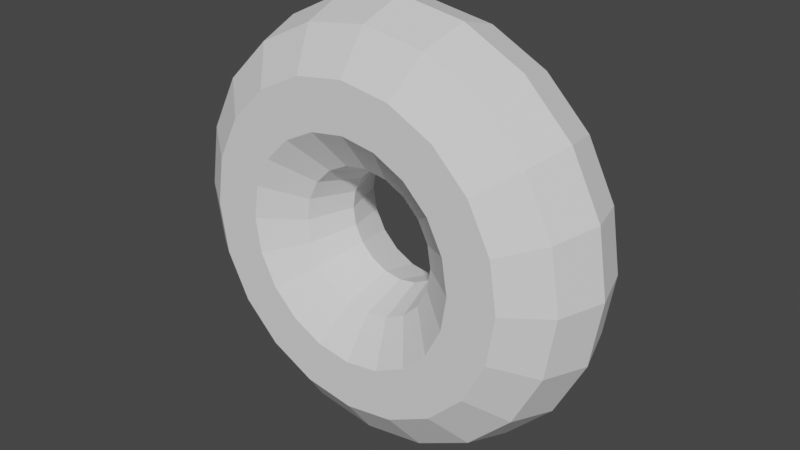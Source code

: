 # Source: donutAssets.blend  (saved by Blender 2.82.7; exported with 4.5.12 LTS)
import bpy
from mathutils import Matrix  # noqa: F401  (used for matrix-valued properties, if any)

bpy.ops.wm.read_factory_settings(use_empty=True)
scene = bpy.context.scene
scene.name = 'Scene'

# ---- world
world_world = bpy.data.worlds.new('World'); scene.world = world_world
world_world.use_nodes = True; world_world.node_tree.nodes.clear()
_N = world_world.node_tree.nodes; _L = world_world.node_tree.links
n0 = _N.new('ShaderNodeOutputWorld'); n0.name = 'World Output'; n0.location = (300, 300)
n1 = _N.new('ShaderNodeBackground'); n1.name = 'Background'; n1.location = (10, 300)
n1.inputs[0].default_value = (0.05088, 0.05088, 0.05088, 1.0)
_L.new(n1.outputs[0], n0.inputs[0])
n0.is_active_output = True
world_world.color = (0.05088, 0.05088, 0.05088)
world_world.use_sun_shadow = False
world_world.sun_shadow_jitter_overblur = 0.0

# ---- meshes
me_torus_006 = bpy.data.meshes.new('Torus.006')
me_torus_006.from_pydata([(0.79, 0.0, 0.0), (0.7346, 0.0, 0.1705), (0.5896, 0.0, 0.2758), (0.4104, 0.0, 0.2758), (0.2654, 0.0, 0.1705), (0.21, 0.0, 3.551e-17), (0.2654, 0.0, -0.1705), (0.4104, 0.0, -0.2758), (0.5896, 0.0, -0.2758), (0.7346, 0.0, -0.1705), (0.7513, 0.2441, 0.0), (0.6987, 0.227, 0.1705), (0.5608, 0.1822, 0.2758), (0.3903, 0.1268, 0.2758), (0.2524, 0.08201, 0.1705), (0.1997, 0.06489, 3.551e-17), (0.2524, 0.08201, -0.1705), (0.3903, 0.1268, -0.2758), (0.5608, 0.1822, -0.2758), (0.6987, 0.227, -0.1705), (0.6391, 0.4644, 0.0), (0.5943, 0.4318, 0.1705), (0.477, 0.3466, 0.2758), (0.332, 0.2412, 0.2758), (0.2147, 0.156, 0.1705), (0.1699, 0.1234, 3.551e-17), (0.2147, 0.156, -0.1705), (0.332, 0.2412, -0.2758), (0.477, 0.3466, -0.2758), (0.5943, 0.4318, -0.1705), (0.4644, 0.6391, 0.0), (0.4318, 0.5943, 0.1705), (0.3466, 0.477, 0.2758), (0.2412, 0.332, 0.2758), (0.156, 0.2147, 0.1705), (0.1234, 0.1699, 3.551e-17), (0.156, 0.2147, -0.1705), (0.2412, 0.332, -0.2758), (0.3466, 0.477, -0.2758), (0.4318, 0.5943, -0.1705), (0.2441, 0.7513, 0.0), (0.227, 0.6987, 0.1705), (0.1822, 0.5608, 0.2758), (0.1268, 0.3903, 0.2758), (0.08201, 0.2524, 0.1705), (0.06489, 0.1997, 3.551e-17), (0.08201, 0.2524, -0.1705), (0.1268, 0.3903, -0.2758), (0.1822, 0.5608, -0.2758), (0.227, 0.6987, -0.1705), (5.964e-08, 0.79, 0.0), (5.546e-08, 0.7346, 0.1705), (4.451e-08, 0.5896, 0.2758), (3.098e-08, 0.4104, 0.2758), (2.004e-08, 0.2654, 0.1705), (1.585e-08, 0.21, 3.551e-17), (2.004e-08, 0.2654, -0.1705), (3.098e-08, 0.4104, -0.2758), (4.451e-08, 0.5896, -0.2758), (5.546e-08, 0.7346, -0.1705), (-0.2441, 0.7513, 0.0), (-0.227, 0.6987, 0.1705), (-0.1822, 0.5608, 0.2758), (-0.1268, 0.3903, 0.2758), (-0.08201, 0.2524, 0.1705), (-0.06489, 0.1997, 3.551e-17), (-0.08201, 0.2524, -0.1705), (-0.1268, 0.3903, -0.2758), (-0.1822, 0.5608, -0.2758), (-0.227, 0.6987, -0.1705), (-0.4644, 0.6391, 0.0), (-0.4318, 0.5943, 0.1705), (-0.3466, 0.477, 0.2758), (-0.2412, 0.332, 0.2758), (-0.156, 0.2147, 0.1705), (-0.1234, 0.1699, 3.551e-17), (-0.156, 0.2147, -0.1705), (-0.2412, 0.332, -0.2758), (-0.3466, 0.477, -0.2758), (-0.4318, 0.5943, -0.1705), (-0.6391, 0.4644, 0.0), (-0.5943, 0.4318, 0.1705), (-0.477, 0.3466, 0.2758), (-0.332, 0.2412, 0.2758), (-0.2147, 0.156, 0.1705), (-0.1699, 0.1234, 3.551e-17), (-0.2147, 0.156, -0.1705), (-0.332, 0.2412, -0.2758), (-0.477, 0.3466, -0.2758), (-0.5943, 0.4318, -0.1705), (-0.7513, 0.2441, 0.0), (-0.6987, 0.227, 0.1705), (-0.5608, 0.1822, 0.2758), (-0.3903, 0.1268, 0.2758), (-0.2524, 0.08201, 0.1705), (-0.1997, 0.06489, 3.551e-17), (-0.2524, 0.08201, -0.1705), (-0.3903, 0.1268, -0.2758), (-0.5608, 0.1822, -0.2758), (-0.6987, 0.227, -0.1705), (-0.79, 6.906e-08, 0.0), (-0.7346, 6.422e-08, 0.1705), (-0.5896, 5.155e-08, 0.2758), (-0.4104, 3.588e-08, 0.2758), (-0.2654, 2.32e-08, 0.1705), (-0.21, 1.836e-08, 3.551e-17), (-0.2654, 2.32e-08, -0.1705), (-0.4104, 3.588e-08, -0.2758), (-0.5896, 5.155e-08, -0.2758), (-0.7346, 6.422e-08, -0.1705), (-0.7513, -0.2441, 0.0), (-0.6987, -0.227, 0.1705), (-0.5608, -0.1822, 0.2758), (-0.3903, -0.1268, 0.2758), (-0.2524, -0.08201, 0.1705), (-0.1997, -0.06489, 3.551e-17), (-0.2524, -0.08201, -0.1705), (-0.3903, -0.1268, -0.2758), (-0.5608, -0.1822, -0.2758), (-0.6987, -0.227, -0.1705), (-0.6391, -0.4644, 0.0), (-0.5943, -0.4318, 0.1705), (-0.477, -0.3466, 0.2758), (-0.332, -0.2412, 0.2758), (-0.2147, -0.156, 0.1705), (-0.1699, -0.1234, 3.551e-17), (-0.2147, -0.156, -0.1705), (-0.332, -0.2412, -0.2758), (-0.477, -0.3466, -0.2758), (-0.5943, -0.4318, -0.1705), (-0.4644, -0.6391, 0.0), (-0.4318, -0.5943, 0.1705), (-0.3466, -0.477, 0.2758), (-0.2412, -0.332, 0.2758), (-0.156, -0.2147, 0.1705), (-0.1234, -0.1699, 3.551e-17), (-0.156, -0.2147, -0.1705), (-0.2412, -0.332, -0.2758), (-0.3466, -0.477, -0.2758), (-0.4318, -0.5943, -0.1705), (-0.2441, -0.7513, 0.0), (-0.227, -0.6987, 0.1705), (-0.1822, -0.5608, 0.2758), (-0.1268, -0.3903, 0.2758), (-0.08201, -0.2524, 0.1705), (-0.06489, -0.1997, 3.551e-17), (-0.08201, -0.2524, -0.1705), (-0.1268, -0.3903, -0.2758), (-0.1822, -0.5608, -0.2758), (-0.227, -0.6987, -0.1705), (5.964e-08, -0.79, 0.0), (5.546e-08, -0.7346, 0.1705), (4.451e-08, -0.5896, 0.2758), (3.098e-08, -0.4104, 0.2758), (2.004e-08, -0.2654, 0.1705), (1.585e-08, -0.21, 3.551e-17), (2.004e-08, -0.2654, -0.1705), (3.098e-08, -0.4104, -0.2758), (4.451e-08, -0.5896, -0.2758), (5.546e-08, -0.7346, -0.1705), (0.2441, -0.7513, 0.0), (0.227, -0.6987, 0.1705), (0.1822, -0.5608, 0.2758), (0.1268, -0.3903, 0.2758), (0.08201, -0.2524, 0.1705), (0.06489, -0.1997, 3.551e-17), (0.08201, -0.2524, -0.1705), (0.1268, -0.3903, -0.2758), (0.1822, -0.5608, -0.2758), (0.227, -0.6987, -0.1705), (0.4643, -0.6391, 0.0), (0.4318, -0.5943, 0.1705), (0.3466, -0.477, 0.2758), (0.2412, -0.332, 0.2758), (0.156, -0.2147, 0.1705), (0.1234, -0.1699, 3.551e-17), (0.156, -0.2147, -0.1705), (0.2412, -0.332, -0.2758), (0.3466, -0.477, -0.2758), (0.4318, -0.5943, -0.1705), (0.6391, -0.4644, 0.0), (0.5943, -0.4318, 0.1705), (0.477, -0.3466, 0.2758), (0.332, -0.2412, 0.2758), (0.2147, -0.156, 0.1705), (0.1699, -0.1234, 3.551e-17), (0.2147, -0.156, -0.1705), (0.332, -0.2412, -0.2758), (0.477, -0.3466, -0.2758), (0.5943, -0.4318, -0.1705), (0.7513, -0.2441, 0.0), (0.6987, -0.227, 0.1705), (0.5608, -0.1822, 0.2758), (0.3903, -0.1268, 0.2758), (0.2524, -0.08201, 0.1705), (0.1997, -0.06489, 3.551e-17), (0.2524, -0.08201, -0.1705), (0.3903, -0.1268, -0.2758), (0.5608, -0.1822, -0.2758), (0.6987, -0.227, -0.1705)], [], [(0, 10, 11, 1), (1, 11, 12, 2), (2, 12, 13, 3), (3, 13, 14, 4), (4, 14, 15, 5), (5, 15, 16, 6), (6, 16, 17, 7), (7, 17, 18, 8), (8, 18, 19, 9), (9, 19, 10, 0), (10, 20, 21, 11), (11, 21, 22, 12), (12, 22, 23, 13), (13, 23, 24, 14), (14, 24, 25, 15), (15, 25, 26, 16), (16, 26, 27, 17), (17, 27, 28, 18), (18, 28, 29, 19), (19, 29, 20, 10), (20, 30, 31, 21), (21, 31, 32, 22), (22, 32, 33, 23), (23, 33, 34, 24), (24, 34, 35, 25), (25, 35, 36, 26), (26, 36, 37, 27), (27, 37, 38, 28), (28, 38, 39, 29), (29, 39, 30, 20), (30, 40, 41, 31), (31, 41, 42, 32), (32, 42, 43, 33), (33, 43, 44, 34), (34, 44, 45, 35), (35, 45, 46, 36), (36, 46, 47, 37), (37, 47, 48, 38), (38, 48, 49, 39), (39, 49, 40, 30), (40, 50, 51, 41), (41, 51, 52, 42), (42, 52, 53, 43), (43, 53, 54, 44), (44, 54, 55, 45), (45, 55, 56, 46), (46, 56, 57, 47), (47, 57, 58, 48), (48, 58, 59, 49), (49, 59, 50, 40), (50, 60, 61, 51), (51, 61, 62, 52), (52, 62, 63, 53), (53, 63, 64, 54), (54, 64, 65, 55), (55, 65, 66, 56), (56, 66, 67, 57), (57, 67, 68, 58), (58, 68, 69, 59), (59, 69, 60, 50), (60, 70, 71, 61), (61, 71, 72, 62), (62, 72, 73, 63), (63, 73, 74, 64), (64, 74, 75, 65), (65, 75, 76, 66), (66, 76, 77, 67), (67, 77, 78, 68), (68, 78, 79, 69), (69, 79, 70, 60), (70, 80, 81, 71), (71, 81, 82, 72), (72, 82, 83, 73), (73, 83, 84, 74), (74, 84, 85, 75), (75, 85, 86, 76), (76, 86, 87, 77), (77, 87, 88, 78), (78, 88, 89, 79), (79, 89, 80, 70), (80, 90, 91, 81), (81, 91, 92, 82), (82, 92, 93, 83), (83, 93, 94, 84), (84, 94, 95, 85), (85, 95, 96, 86), (86, 96, 97, 87), (87, 97, 98, 88), (88, 98, 99, 89), (89, 99, 90, 80), (90, 100, 101, 91), (91, 101, 102, 92), (92, 102, 103, 93), (93, 103, 104, 94), (94, 104, 105, 95), (95, 105, 106, 96), (96, 106, 107, 97), (97, 107, 108, 98), (98, 108, 109, 99), (99, 109, 100, 90), (100, 110, 111, 101), (101, 111, 112, 102), (102, 112, 113, 103), (103, 113, 114, 104), (104, 114, 115, 105), (105, 115, 116, 106), (106, 116, 117, 107), (107, 117, 118, 108), (108, 118, 119, 109), (109, 119, 110, 100), (110, 120, 121, 111), (111, 121, 122, 112), (112, 122, 123, 113), (113, 123, 124, 114), (114, 124, 125, 115), (115, 125, 126, 116), (116, 126, 127, 117), (117, 127, 128, 118), (118, 128, 129, 119), (119, 129, 120, 110), (120, 130, 131, 121), (121, 131, 132, 122), (122, 132, 133, 123), (123, 133, 134, 124), (124, 134, 135, 125), (125, 135, 136, 126), (126, 136, 137, 127), (127, 137, 138, 128), (128, 138, 139, 129), (129, 139, 130, 120), (130, 140, 141, 131), (131, 141, 142, 132), (132, 142, 143, 133), (133, 143, 144, 134), (134, 144, 145, 135), (135, 145, 146, 136), (136, 146, 147, 137), (137, 147, 148, 138), (138, 148, 149, 139), (139, 149, 140, 130), (140, 150, 151, 141), (141, 151, 152, 142), (142, 152, 153, 143), (143, 153, 154, 144), (144, 154, 155, 145), (145, 155, 156, 146), (146, 156, 157, 147), (147, 157, 158, 148), (148, 158, 159, 149), (149, 159, 150, 140), (150, 160, 161, 151), (151, 161, 162, 152), (152, 162, 163, 153), (153, 163, 164, 154), (154, 164, 165, 155), (155, 165, 166, 156), (156, 166, 167, 157), (157, 167, 168, 158), (158, 168, 169, 159), (159, 169, 160, 150), (160, 170, 171, 161), (161, 171, 172, 162), (162, 172, 173, 163), (163, 173, 174, 164), (164, 174, 175, 165), (165, 175, 176, 166), (166, 176, 177, 167), (167, 177, 178, 168), (168, 178, 179, 169), (169, 179, 170, 160), (170, 180, 181, 171), (171, 181, 182, 172), (172, 182, 183, 173), (173, 183, 184, 174), (174, 184, 185, 175), (175, 185, 186, 176), (176, 186, 187, 177), (177, 187, 188, 178), (178, 188, 189, 179), (179, 189, 180, 170), (180, 190, 191, 181), (181, 191, 192, 182), (182, 192, 193, 183), (183, 193, 194, 184), (184, 194, 195, 185), (185, 195, 196, 186), (186, 196, 197, 187), (187, 197, 198, 188), (188, 198, 199, 189), (189, 199, 190, 180), (190, 0, 1, 191), (191, 1, 2, 192), (192, 2, 3, 193), (193, 3, 4, 194), (194, 4, 5, 195), (195, 5, 6, 196), (196, 6, 7, 197), (197, 7, 8, 198), (198, 8, 9, 199), (199, 9, 0, 190)])
_uv = me_torus_006.uv_layers.new(name='UVMap')
_uv.uv.foreach_set('vector', [0.55, 0.6, 0.6, 0.6, 0.6, 0.7, 0.55, 0.7, 0.55, 0.7, 0.6, 0.7, 0.6, 0.8, 0.55, 0.8, 0.55, 0.8, 0.6, 0.8, 0.6, 0.9, 0.55, 0.9, 0.55, 0.9, 0.6, 0.9, 0.6, 1.0, 0.55, 1.0, 0.55, -1.11e-16, 0.6, -1.11e-16, 0.6, 0.1, 0.55, 0.1, 0.55, 0.1, 0.6, 0.1, 0.6, 0.2, 0.55, 0.2, 0.55, 0.2, 0.6, 0.2, 0.6, 0.3, 0.55, 0.3, 0.55, 0.3, 0.6, 0.3, 0.6, 0.4, 0.55, 0.4, 0.55, 0.4, 0.6, 0.4, 0.6, 0.5, 0.55, 0.5, 0.55, 0.5, 0.6, 0.5, 0.6, 0.6, 0.55, 0.6, 0.6, 0.6, 0.65, 0.6, 0.65, 0.7, 0.6, 0.7, 0.6, 0.7, 0.65, 0.7, 0.65, 0.8, 0.6, 0.8, 0.6, 0.8, 0.65, 0.8, 0.65, 0.9, 0.6, 0.9, 0.6, 0.9, 0.65, 0.9, 0.65, 1.0, 0.6, 1.0, 0.6, -1.11e-16, 0.65, -1.11e-16, 0.65, 0.1, 0.6, 0.1, 0.6, 0.1, 0.65, 0.1, 0.65, 0.2, 0.6, 0.2, 0.6, 0.2, 0.65, 0.2, 0.65, 0.3, 0.6, 0.3, 0.6, 0.3, 0.65, 0.3, 0.65, 0.4, 0.6, 0.4, 0.6, 0.4, 0.65, 0.4, 0.65, 0.5, 0.6, 0.5, 0.6, 0.5, 0.65, 0.5, 0.65, 0.6, 0.6, 0.6, 0.65, 0.6, 0.7, 0.6, 0.7, 0.7, 0.65, 0.7, 0.65, 0.7, 0.7, 0.7, 0.7, 0.8, 0.65, 0.8, 0.65, 0.8, 0.7, 0.8, 0.7, 0.9, 0.65, 0.9, 0.65, 0.9, 0.7, 0.9, 0.7, 1.0, 0.65, 1.0, 0.65, -1.11e-16, 0.7, -1.11e-16, 0.7, 0.1, 0.65, 0.1, 0.65, 0.1, 0.7, 0.1, 0.7, 0.2, 0.65, 0.2, 0.65, 0.2, 0.7, 0.2, 0.7, 0.3, 0.65, 0.3, 0.65, 0.3, 0.7, 0.3, 0.7, 0.4, 0.65, 0.4, 0.65, 0.4, 0.7, 0.4, 0.7, 0.5, 0.65, 0.5, 0.65, 0.5, 0.7, 0.5, 0.7, 0.6, 0.65, 0.6, 0.7, 0.6, 0.75, 0.6, 0.75, 0.7, 0.7, 0.7, 0.7, 0.7, 0.75, 0.7, 0.75, 0.8, 0.7, 0.8, 0.7, 0.8, 0.75, 0.8, 0.75, 0.9, 0.7, 0.9, 0.7, 0.9, 0.75, 0.9, 0.75, 1.0, 0.7, 1.0, 0.7, -1.11e-16, 0.75, -1.11e-16, 0.75, 0.1, 0.7, 0.1, 0.7, 0.1, 0.75, 0.1, 0.75, 0.2, 0.7, 0.2, 0.7, 0.2, 0.75, 0.2, 0.75, 0.3, 0.7, 0.3, 0.7, 0.3, 0.75, 0.3, 0.75, 0.4, 0.7, 0.4, 0.7, 0.4, 0.75, 0.4, 0.75, 0.5, 0.7, 0.5, 0.7, 0.5, 0.75, 0.5, 0.75, 0.6, 0.7, 0.6, 0.75, 0.6, 0.8, 0.6, 0.8, 0.7, 0.75, 0.7, 0.75, 0.7, 0.8, 0.7, 0.8, 0.8, 0.75, 0.8, 0.75, 0.8, 0.8, 0.8, 0.8, 0.9, 0.75, 0.9, 0.75, 0.9, 0.8, 0.9, 0.8, 1.0, 0.75, 1.0, 0.75, -1.11e-16, 0.8, -1.11e-16, 0.8, 0.1, 0.75, 0.1, 0.75, 0.1, 0.8, 0.1, 0.8, 0.2, 0.75, 0.2, 0.75, 0.2, 0.8, 0.2, 0.8, 0.3, 0.75, 0.3, 0.75, 0.3, 0.8, 0.3, 0.8, 0.4, 0.75, 0.4, 0.75, 0.4, 0.8, 0.4, 0.8, 0.5, 0.75, 0.5, 0.75, 0.5, 0.8, 0.5, 0.8, 0.6, 0.75, 0.6, 0.8, 0.6, 0.85, 0.6, 0.85, 0.7, 0.8, 0.7, 0.8, 0.7, 0.85, 0.7, 0.85, 0.8, 0.8, 0.8, 0.8, 0.8, 0.85, 0.8, 0.85, 0.9, 0.8, 0.9, 0.8, 0.9, 0.85, 0.9, 0.85, 1.0, 0.8, 1.0, 0.8, -1.11e-16, 0.85, -1.11e-16, 0.85, 0.1, 0.8, 0.1, 0.8, 0.1, 0.85, 0.1, 0.85, 0.2, 0.8, 0.2, 0.8, 0.2, 0.85, 0.2, 0.85, 0.3, 0.8, 0.3, 0.8, 0.3, 0.85, 0.3, 0.85, 0.4, 0.8, 0.4, 0.8, 0.4, 0.85, 0.4, 0.85, 0.5, 0.8, 0.5, 0.8, 0.5, 0.85, 0.5, 0.85, 0.6, 0.8, 0.6, 0.85, 0.6, 0.9, 0.6, 0.9, 0.7, 0.85, 0.7, 0.85, 0.7, 0.9, 0.7, 0.9, 0.8, 0.85, 0.8, 0.85, 0.8, 0.9, 0.8, 0.9, 0.9, 0.85, 0.9, 0.85, 0.9, 0.9, 0.9, 0.9, 1.0, 0.85, 1.0, 0.85, -1.11e-16, 0.9, -1.11e-16, 0.9, 0.1, 0.85, 0.1, 0.85, 0.1, 0.9, 0.1, 0.9, 0.2, 0.85, 0.2, 0.85, 0.2, 0.9, 0.2, 0.9, 0.3, 0.85, 0.3, 0.85, 0.3, 0.9, 0.3, 0.9, 0.4, 0.85, 0.4, 0.85, 0.4, 0.9, 0.4, 0.9, 0.5, 0.85, 0.5, 0.85, 0.5, 0.9, 0.5, 0.9, 0.6, 0.85, 0.6, 0.9, 0.6, 0.95, 0.6, 0.95, 0.7, 0.9, 0.7, 0.9, 0.7, 0.95, 0.7, 0.95, 0.8, 0.9, 0.8, 0.9, 0.8, 0.95, 0.8, 0.95, 0.9, 0.9, 0.9, 0.9, 0.9, 0.95, 0.9, 0.95, 1.0, 0.9, 1.0, 0.9, -1.11e-16, 0.95, -1.11e-16, 0.95, 0.1, 0.9, 0.1, 0.9, 0.1, 0.95, 0.1, 0.95, 0.2, 0.9, 0.2, 0.9, 0.2, 0.95, 0.2, 0.95, 0.3, 0.9, 0.3, 0.9, 0.3, 0.95, 0.3, 0.95, 0.4, 0.9, 0.4, 0.9, 0.4, 0.95, 0.4, 0.95, 0.5, 0.9, 0.5, 0.9, 0.5, 0.95, 0.5, 0.95, 0.6, 0.9, 0.6, 0.95, 0.6, 1.0, 0.6, 1.0, 0.7, 0.95, 0.7, 0.95, 0.7, 1.0, 0.7, 1.0, 0.8, 0.95, 0.8, 0.95, 0.8, 1.0, 0.8, 1.0, 0.9, 0.95, 0.9, 0.95, 0.9, 1.0, 0.9, 1.0, 1.0, 0.95, 1.0, 0.95, -1.11e-16, 1.0, -1.11e-16, 1.0, 0.1, 0.95, 0.1, 0.95, 0.1, 1.0, 0.1, 1.0, 0.2, 0.95, 0.2, 0.95, 0.2, 1.0, 0.2, 1.0, 0.3, 0.95, 0.3, 0.95, 0.3, 1.0, 0.3, 1.0, 0.4, 0.95, 0.4, 0.95, 0.4, 1.0, 0.4, 1.0, 0.5, 0.95, 0.5, 0.95, 0.5, 1.0, 0.5, 1.0, 0.6, 0.95, 0.6, 2.22e-16, 0.6, 0.05, 0.6, 0.05, 0.7, 2.22e-16, 0.7, 2.22e-16, 0.7, 0.05, 0.7, 0.05, 0.8, 2.22e-16, 0.8, 2.22e-16, 0.8, 0.05, 0.8, 0.05, 0.9, 2.22e-16, 0.9, 2.22e-16, 0.9, 0.05, 0.9, 0.05, 1.0, 2.22e-16, 1.0, 2.22e-16, -1.11e-16, 0.05, -1.11e-16, 0.05, 0.1, 2.22e-16, 0.1, 2.22e-16, 0.1, 0.05, 0.1, 0.05, 0.2, 2.22e-16, 0.2, 2.22e-16, 0.2, 0.05, 0.2, 0.05, 0.3, 2.22e-16, 0.3, 2.22e-16, 0.3, 0.05, 0.3, 0.05, 0.4, 2.22e-16, 0.4, 2.22e-16, 0.4, 0.05, 0.4, 0.05, 0.5, 2.22e-16, 0.5, 2.22e-16, 0.5, 0.05, 0.5, 0.05, 0.6, 2.22e-16, 0.6, 0.05, 0.6, 0.1, 0.6, 0.1, 0.7, 0.05, 0.7, 0.05, 0.7, 0.1, 0.7, 0.1, 0.8, 0.05, 0.8, 0.05, 0.8, 0.1, 0.8, 0.1, 0.9, 0.05, 0.9, 0.05, 0.9, 0.1, 0.9, 0.1, 1.0, 0.05, 1.0, 0.05, -1.11e-16, 0.1, -1.11e-16, 0.1, 0.1, 0.05, 0.1, 0.05, 0.1, 0.1, 0.1, 0.1, 0.2, 0.05, 0.2, 0.05, 0.2, 0.1, 0.2, 0.1, 0.3, 0.05, 0.3, 0.05, 0.3, 0.1, 0.3, 0.1, 0.4, 0.05, 0.4, 0.05, 0.4, 0.1, 0.4, 0.1, 0.5, 0.05, 0.5, 0.05, 0.5, 0.1, 0.5, 0.1, 0.6, 0.05, 0.6, 0.1, 0.6, 0.15, 0.6, 0.15, 0.7, 0.1, 0.7, 0.1, 0.7, 0.15, 0.7, 0.15, 0.8, 0.1, 0.8, 0.1, 0.8, 0.15, 0.8, 0.15, 0.9, 0.1, 0.9, 0.1, 0.9, 0.15, 0.9, 0.15, 1.0, 0.1, 1.0, 0.1, -1.11e-16, 0.15, -1.11e-16, 0.15, 0.1, 0.1, 0.1, 0.1, 0.1, 0.15, 0.1, 0.15, 0.2, 0.1, 0.2, 0.1, 0.2, 0.15, 0.2, 0.15, 0.3, 0.1, 0.3, 0.1, 0.3, 0.15, 0.3, 0.15, 0.4, 0.1, 0.4, 0.1, 0.4, 0.15, 0.4, 0.15, 0.5, 0.1, 0.5, 0.1, 0.5, 0.15, 0.5, 0.15, 0.6, 0.1, 0.6, 0.15, 0.6, 0.2, 0.6, 0.2, 0.7, 0.15, 0.7, 0.15, 0.7, 0.2, 0.7, 0.2, 0.8, 0.15, 0.8, 0.15, 0.8, 0.2, 0.8, 0.2, 0.9, 0.15, 0.9, 0.15, 0.9, 0.2, 0.9, 0.2, 1.0, 0.15, 1.0, 0.15, -1.11e-16, 0.2, -1.11e-16, 0.2, 0.1, 0.15, 0.1, 0.15, 0.1, 0.2, 0.1, 0.2, 0.2, 0.15, 0.2, 0.15, 0.2, 0.2, 0.2, 0.2, 0.3, 0.15, 0.3, 0.15, 0.3, 0.2, 0.3, 0.2, 0.4, 0.15, 0.4, 0.15, 0.4, 0.2, 0.4, 0.2, 0.5, 0.15, 0.5, 0.15, 0.5, 0.2, 0.5, 0.2, 0.6, 0.15, 0.6, 0.2, 0.6, 0.25, 0.6, 0.25, 0.7, 0.2, 0.7, 0.2, 0.7, 0.25, 0.7, 0.25, 0.8, 0.2, 0.8, 0.2, 0.8, 0.25, 0.8, 0.25, 0.9, 0.2, 0.9, 0.2, 0.9, 0.25, 0.9, 0.25, 1.0, 0.2, 1.0, 0.2, -1.11e-16, 0.25, -1.11e-16, 0.25, 0.1, 0.2, 0.1, 0.2, 0.1, 0.25, 0.1, 0.25, 0.2, 0.2, 0.2, 0.2, 0.2, 0.25, 0.2, 0.25, 0.3, 0.2, 0.3, 0.2, 0.3, 0.25, 0.3, 0.25, 0.4, 0.2, 0.4, 0.2, 0.4, 0.25, 0.4, 0.25, 0.5, 0.2, 0.5, 0.2, 0.5, 0.25, 0.5, 0.25, 0.6, 0.2, 0.6, 0.25, 0.6, 0.3, 0.6, 0.3, 0.7, 0.25, 0.7, 0.25, 0.7, 0.3, 0.7, 0.3, 0.8, 0.25, 0.8, 0.25, 0.8, 0.3, 0.8, 0.3, 0.9, 0.25, 0.9, 0.25, 0.9, 0.3, 0.9, 0.3, 1.0, 0.25, 1.0, 0.25, -1.11e-16, 0.3, -1.11e-16, 0.3, 0.1, 0.25, 0.1, 0.25, 0.1, 0.3, 0.1, 0.3, 0.2, 0.25, 0.2, 0.25, 0.2, 0.3, 0.2, 0.3, 0.3, 0.25, 0.3, 0.25, 0.3, 0.3, 0.3, 0.3, 0.4, 0.25, 0.4, 0.25, 0.4, 0.3, 0.4, 0.3, 0.5, 0.25, 0.5, 0.25, 0.5, 0.3, 0.5, 0.3, 0.6, 0.25, 0.6, 0.3, 0.6, 0.35, 0.6, 0.35, 0.7, 0.3, 0.7, 0.3, 0.7, 0.35, 0.7, 0.35, 0.8, 0.3, 0.8, 0.3, 0.8, 0.35, 0.8, 0.35, 0.9, 0.3, 0.9, 0.3, 0.9, 0.35, 0.9, 0.35, 1.0, 0.3, 1.0, 0.3, -1.11e-16, 0.35, -1.11e-16, 0.35, 0.1, 0.3, 0.1, 0.3, 0.1, 0.35, 0.1, 0.35, 0.2, 0.3, 0.2, 0.3, 0.2, 0.35, 0.2, 0.35, 0.3, 0.3, 0.3, 0.3, 0.3, 0.35, 0.3, 0.35, 0.4, 0.3, 0.4, 0.3, 0.4, 0.35, 0.4, 0.35, 0.5, 0.3, 0.5, 0.3, 0.5, 0.35, 0.5, 0.35, 0.6, 0.3, 0.6, 0.35, 0.6, 0.4, 0.6, 0.4, 0.7, 0.35, 0.7, 0.35, 0.7, 0.4, 0.7, 0.4, 0.8, 0.35, 0.8, 0.35, 0.8, 0.4, 0.8, 0.4, 0.9, 0.35, 0.9, 0.35, 0.9, 0.4, 0.9, 0.4, 1.0, 0.35, 1.0, 0.35, -1.11e-16, 0.4, -1.11e-16, 0.4, 0.1, 0.35, 0.1, 0.35, 0.1, 0.4, 0.1, 0.4, 0.2, 0.35, 0.2, 0.35, 0.2, 0.4, 0.2, 0.4, 0.3, 0.35, 0.3, 0.35, 0.3, 0.4, 0.3, 0.4, 0.4, 0.35, 0.4, 0.35, 0.4, 0.4, 0.4, 0.4, 0.5, 0.35, 0.5, 0.35, 0.5, 0.4, 0.5, 0.4, 0.6, 0.35, 0.6, 0.4, 0.6, 0.45, 0.6, 0.45, 0.7, 0.4, 0.7, 0.4, 0.7, 0.45, 0.7, 0.45, 0.8, 0.4, 0.8, 0.4, 0.8, 0.45, 0.8, 0.45, 0.9, 0.4, 0.9, 0.4, 0.9, 0.45, 0.9, 0.45, 1.0, 0.4, 1.0, 0.4, -1.11e-16, 0.45, -1.11e-16, 0.45, 0.1, 0.4, 0.1, 0.4, 0.1, 0.45, 0.1, 0.45, 0.2, 0.4, 0.2, 0.4, 0.2, 0.45, 0.2, 0.45, 0.3, 0.4, 0.3, 0.4, 0.3, 0.45, 0.3, 0.45, 0.4, 0.4, 0.4, 0.4, 0.4, 0.45, 0.4, 0.45, 0.5, 0.4, 0.5, 0.4, 0.5, 0.45, 0.5, 0.45, 0.6, 0.4, 0.6, 0.45, 0.6, 0.5, 0.6, 0.5, 0.7, 0.45, 0.7, 0.45, 0.7, 0.5, 0.7, 0.5, 0.8, 0.45, 0.8, 0.45, 0.8, 0.5, 0.8, 0.5, 0.9, 0.45, 0.9, 0.45, 0.9, 0.5, 0.9, 0.5, 1.0, 0.45, 1.0, 0.45, -1.11e-16, 0.5, -1.11e-16, 0.5, 0.1, 0.45, 0.1, 0.45, 0.1, 0.5, 0.1, 0.5, 0.2, 0.45, 0.2, 0.45, 0.2, 0.5, 0.2, 0.5, 0.3, 0.45, 0.3, 0.45, 0.3, 0.5, 0.3, 0.5, 0.4, 0.45, 0.4, 0.45, 0.4, 0.5, 0.4, 0.5, 0.5, 0.45, 0.5, 0.45, 0.5, 0.5, 0.5, 0.5, 0.6, 0.45, 0.6, 0.5, 0.6, 0.55, 0.6, 0.55, 0.7, 0.5, 0.7, 0.5, 0.7, 0.55, 0.7, 0.55, 0.8, 0.5, 0.8, 0.5, 0.8, 0.55, 0.8, 0.55, 0.9, 0.5, 0.9, 0.5, 0.9, 0.55, 0.9, 0.55, 1.0, 0.5, 1.0, 0.5, -1.11e-16, 0.55, -1.11e-16, 0.55, 0.1, 0.5, 0.1, 0.5, 0.1, 0.55, 0.1, 0.55, 0.2, 0.5, 0.2, 0.5, 0.2, 0.55, 0.2, 0.55, 0.3, 0.5, 0.3, 0.5, 0.3, 0.55, 0.3, 0.55, 0.4, 0.5, 0.4, 0.5, 0.4, 0.55, 0.4, 0.55, 0.5, 0.5, 0.5, 0.5, 0.5, 0.55, 0.5, 0.55, 0.6, 0.5, 0.6])
me_torus_006.use_remesh_fix_poles = True
me_torus_006.use_remesh_preserve_attributes = False
me_torus_006.use_mirror_vertex_groups = False
me_torus_006.update()

# ---- objects
ob_collidertorus = bpy.data.objects.new('ColliderTorus', me_torus_006)

# ---- transforms, parenting, visibility, modifiers, constraints
ob_collidertorus.location = (0.0, 0.0, 0.0)
ob_collidertorus.rotation_euler = (-1.571, -0.0, 0.0)
ob_collidertorus.lineart.crease_threshold = 0.0

# ---- collection membership
scene.collection.objects.link(ob_collidertorus)

# ---- scene / render settings (as saved in the file)
scene.frame_start = 1; scene.frame_end = 250; scene.frame_set(0)
scene.render.engine = 'BLENDER_EEVEE_NEXT'
scene.cycles.use_denoising = False
scene.cycles.samples = 128
scene.cycles.sampling_pattern = 'TABULATED_SOBOL'
scene.cycles.use_adaptive_sampling = False
scene.cycles.use_light_tree = False
scene.view_settings.view_transform = 'Filmic'
bpy.context.view_layer.update()

# ---- added for rendering (the .blend has no active camera and no usable light): camera, sun
cam_auto = bpy.data.cameras.new('AutoCamera')
cam_auto.lens = 50.0
cam_auto.sensor_width = 36.0
cam_auto.clip_end = 1000.0
ob_auto_camera = bpy.data.objects.new('AutoCamera', cam_auto)
scene.collection.objects.link(ob_auto_camera)
ob_auto_camera.location = (2.12944, -2.55533, 1.70355)
ob_auto_camera.rotation_euler = (1.09748, -7.21219e-08, 0.694738)
scene.camera = ob_auto_camera
light_auto_sun = bpy.data.lights.new('AutoSun', 'SUN')
light_auto_sun.energy = 3.0
light_auto_sun.angle = 0.0523599
ob_auto_sun = bpy.data.objects.new('AutoSun', light_auto_sun)
scene.collection.objects.link(ob_auto_sun)
ob_auto_sun.rotation_euler = (0.872665, 0.174533, 0.523599)
bpy.context.view_layer.update()
